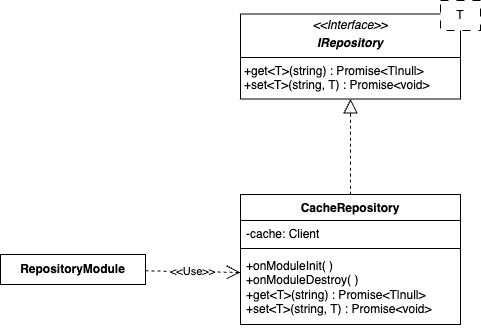

The diagram above was exported from draw.io. Its source (the exported page's mxGraphModel, read from the mxfile embedded in the PNG):
<mxGraphModel dx="1590" dy="1132" grid="1" gridSize="10" guides="1" tooltips="1" connect="1" arrows="1" fold="1" page="0" pageScale="1" pageWidth="827" pageHeight="1169" background="none" math="0" shadow="0">
  <root>
    <mxCell id="0" />
    <mxCell id="1" parent="0" />
    <mxCell id="2" value="&lt;p style=&quot;margin:0px;margin-top:4px;text-align:center;&quot;&gt;&lt;i&gt;&amp;lt;&amp;lt;Interface&amp;gt;&amp;gt;&lt;/i&gt;&lt;/p&gt;&lt;p style=&quot;margin:0px;margin-top:4px;text-align:center;&quot;&gt;&lt;i&gt;&lt;b&gt;IRepository&lt;/b&gt;&lt;/i&gt;&lt;/p&gt;&lt;hr size=&quot;1&quot; style=&quot;border-style:solid;&quot;&gt;&lt;p style=&quot;margin:0px;margin-left:4px;&quot;&gt;&lt;span style=&quot;background-color: transparent; color: light-dark(rgb(0, 0, 0), rgb(255, 255, 255));&quot;&gt;+get&amp;lt;T&amp;gt;(string) : Promise&amp;lt;T|null&amp;gt;&lt;/span&gt;&lt;/p&gt;&lt;p style=&quot;margin:0px;margin-left:4px;&quot;&gt;+set&amp;lt;T&amp;gt;(string, T) : Promise&amp;lt;void&amp;gt;&lt;/p&gt;" style="verticalAlign=top;align=left;overflow=fill;html=1;whiteSpace=wrap;" vertex="1" parent="1">
      <mxGeometry x="1810" y="4119.5" width="220" height="85" as="geometry" />
    </mxCell>
    <mxCell id="3" value="CacheRepository" style="swimlane;fontStyle=1;align=center;verticalAlign=top;childLayout=stackLayout;horizontal=1;startSize=26;horizontalStack=0;resizeParent=1;resizeParentMax=0;resizeLast=0;collapsible=1;marginBottom=0;whiteSpace=wrap;html=1;" vertex="1" parent="1">
      <mxGeometry x="1810" y="4300" width="220" height="130" as="geometry" />
    </mxCell>
    <mxCell id="4" value="-cache: Client" style="text;strokeColor=none;fillColor=none;align=left;verticalAlign=top;spacingLeft=4;spacingRight=4;overflow=hidden;rotatable=0;points=[[0,0.5],[1,0.5]];portConstraint=eastwest;whiteSpace=wrap;html=1;" vertex="1" parent="3">
      <mxGeometry y="26" width="220" height="24" as="geometry" />
    </mxCell>
    <mxCell id="5" value="" style="line;strokeWidth=1;fillColor=none;align=left;verticalAlign=middle;spacingTop=-1;spacingLeft=3;spacingRight=3;rotatable=0;labelPosition=right;points=[];portConstraint=eastwest;strokeColor=inherit;" vertex="1" parent="3">
      <mxGeometry y="50" width="220" height="8" as="geometry" />
    </mxCell>
    <mxCell id="6" value="&lt;div&gt;+onModuleInit( )&lt;/div&gt;&lt;div&gt;+onModuleDestroy( )&lt;/div&gt;+get&amp;lt;T&amp;gt;(string) : Promise&amp;lt;T|null&amp;gt;&lt;div&gt;+set&amp;lt;T&amp;gt;(string, T) : Promise&amp;lt;void&amp;gt;&lt;/div&gt;" style="text;strokeColor=none;fillColor=none;align=left;verticalAlign=top;spacingLeft=4;spacingRight=4;overflow=hidden;rotatable=0;points=[[0,0.5],[1,0.5]];portConstraint=eastwest;whiteSpace=wrap;html=1;" vertex="1" parent="3">
      <mxGeometry y="58" width="220" height="72" as="geometry" />
    </mxCell>
    <mxCell id="7" value="" style="endArrow=block;dashed=1;endFill=0;endSize=12;html=1;rounded=0;fontSize=12;curved=1;entryX=0.5;entryY=1;entryDx=0;entryDy=0;exitX=0.5;exitY=0;exitDx=0;exitDy=0;" edge="1" source="3" target="2" parent="1">
      <mxGeometry width="160" relative="1" as="geometry">
        <mxPoint x="1640" y="4386" as="sourcePoint" />
        <mxPoint x="1800" y="4386" as="targetPoint" />
      </mxGeometry>
    </mxCell>
    <mxCell id="8" value="T" style="html=1;whiteSpace=wrap;dashed=1;dashPattern=8 8;" vertex="1" parent="1">
      <mxGeometry x="2010" y="4106" width="40" height="30" as="geometry" />
    </mxCell>
    <mxCell id="9" value="&amp;lt;&amp;lt;Use&amp;gt;&amp;gt;" style="endArrow=open;endSize=12;dashed=1;html=1;rounded=0;" edge="1" source="10" parent="1">
      <mxGeometry width="160" relative="1" as="geometry">
        <mxPoint x="1700" y="4377" as="sourcePoint" />
        <mxPoint x="1810" y="4378" as="targetPoint" />
        <Array as="points" />
      </mxGeometry>
    </mxCell>
    <mxCell id="10" value="&lt;span style=&quot;font-weight: 700;&quot;&gt;RepositoryModule&lt;/span&gt;" style="html=1;whiteSpace=wrap;" vertex="1" parent="1">
      <mxGeometry x="1570" y="4360" width="145" height="30" as="geometry" />
    </mxCell>
  </root>
</mxGraphModel>